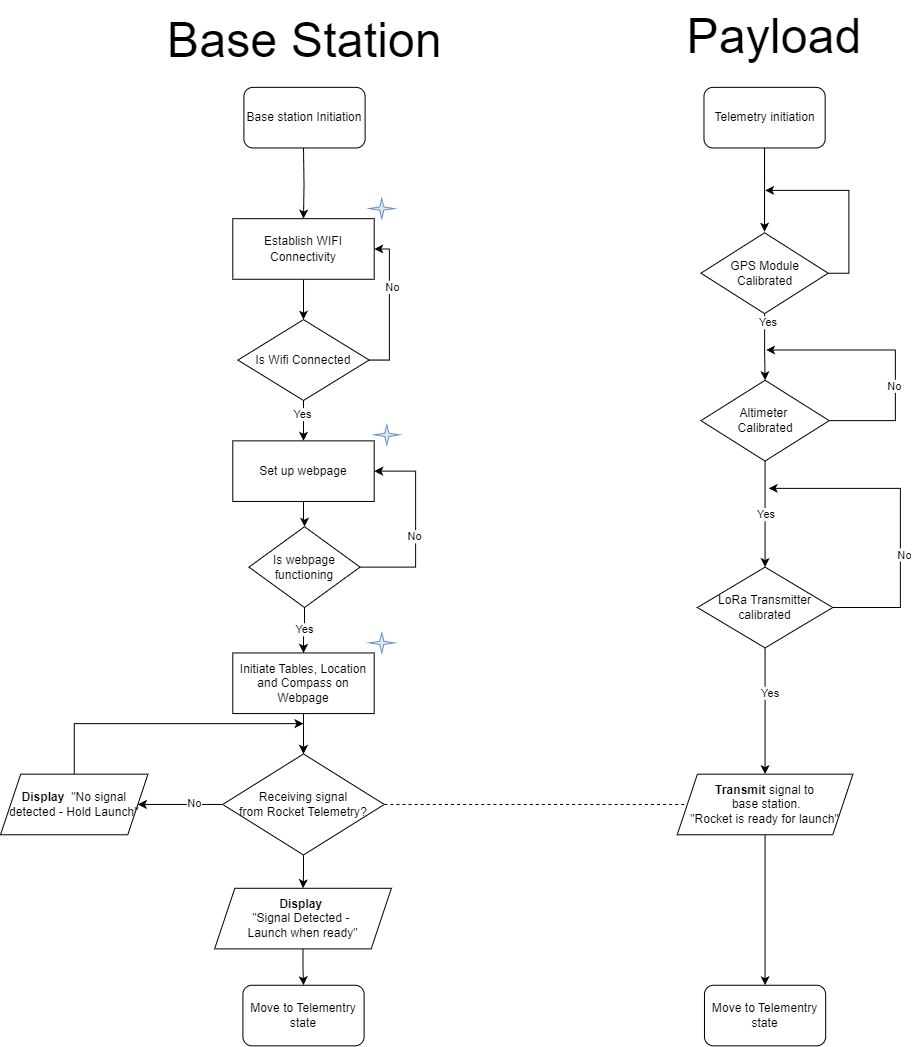

The diagram above was exported from draw.io. Its source (the exported page's mxGraphModel, read from the mxfile embedded in the PNG):
<mxGraphModel dx="1498" dy="1388" grid="0" gridSize="10" guides="1" tooltips="1" connect="1" arrows="1" fold="1" page="0" pageScale="1" pageWidth="827" pageHeight="1169" math="0" shadow="0">
  <root>
    <mxCell id="0" />
    <mxCell id="1" parent="0" />
    <mxCell id="rVlIXrddRes1sqyKZ7o2-1" value="Base station Initiation" style="rounded=1;whiteSpace=wrap;html=1;" parent="1" vertex="1">
      <mxGeometry x="81" y="70" width="120" height="60" as="geometry" />
    </mxCell>
    <mxCell id="rVlIXrddRes1sqyKZ7o2-8" style="edgeStyle=orthogonalEdgeStyle;rounded=0;orthogonalLoop=1;jettySize=auto;html=1;entryX=0.5;entryY=0;entryDx=0;entryDy=0;" parent="1" target="rVlIXrddRes1sqyKZ7o2-3" edge="1">
      <mxGeometry relative="1" as="geometry">
        <mxPoint x="140" y="130" as="sourcePoint" />
      </mxGeometry>
    </mxCell>
    <mxCell id="rVlIXrddRes1sqyKZ7o2-9" style="edgeStyle=orthogonalEdgeStyle;rounded=0;orthogonalLoop=1;jettySize=auto;html=1;entryX=0.5;entryY=0;entryDx=0;entryDy=0;" parent="1" source="rVlIXrddRes1sqyKZ7o2-3" target="rVlIXrddRes1sqyKZ7o2-5" edge="1">
      <mxGeometry relative="1" as="geometry" />
    </mxCell>
    <mxCell id="rVlIXrddRes1sqyKZ7o2-3" value="Establish WIFI Connectivity" style="rounded=0;whiteSpace=wrap;html=1;" parent="1" vertex="1">
      <mxGeometry x="70" y="200" width="140" height="60" as="geometry" />
    </mxCell>
    <mxCell id="rVlIXrddRes1sqyKZ7o2-10" style="edgeStyle=orthogonalEdgeStyle;rounded=0;orthogonalLoop=1;jettySize=auto;html=1;entryX=1;entryY=0.5;entryDx=0;entryDy=0;exitX=1;exitY=0.5;exitDx=0;exitDy=0;" parent="1" source="rVlIXrddRes1sqyKZ7o2-5" target="rVlIXrddRes1sqyKZ7o2-3" edge="1">
      <mxGeometry relative="1" as="geometry" />
    </mxCell>
    <mxCell id="rVlIXrddRes1sqyKZ7o2-11" value="No" style="edgeLabel;html=1;align=center;verticalAlign=middle;resizable=0;points=[];" parent="rVlIXrddRes1sqyKZ7o2-10" vertex="1" connectable="0">
      <mxGeometry x="0.2774" y="-2" relative="1" as="geometry">
        <mxPoint as="offset" />
      </mxGeometry>
    </mxCell>
    <mxCell id="rVlIXrddRes1sqyKZ7o2-12" style="edgeStyle=orthogonalEdgeStyle;rounded=0;orthogonalLoop=1;jettySize=auto;html=1;entryX=0.5;entryY=0;entryDx=0;entryDy=0;" parent="1" source="rVlIXrddRes1sqyKZ7o2-5" target="rVlIXrddRes1sqyKZ7o2-15" edge="1">
      <mxGeometry relative="1" as="geometry">
        <mxPoint x="140" y="440" as="targetPoint" />
      </mxGeometry>
    </mxCell>
    <mxCell id="rVlIXrddRes1sqyKZ7o2-14" value="Yes" style="edgeLabel;html=1;align=center;verticalAlign=middle;resizable=0;points=[];" parent="rVlIXrddRes1sqyKZ7o2-12" vertex="1" connectable="0">
      <mxGeometry x="-0.3389" y="-2" relative="1" as="geometry">
        <mxPoint as="offset" />
      </mxGeometry>
    </mxCell>
    <mxCell id="rVlIXrddRes1sqyKZ7o2-5" value="Is Wifi Connected" style="rhombus;whiteSpace=wrap;html=1;" parent="1" vertex="1">
      <mxGeometry x="75" y="300" width="130" height="80" as="geometry" />
    </mxCell>
    <mxCell id="rVlIXrddRes1sqyKZ7o2-19" style="edgeStyle=orthogonalEdgeStyle;rounded=0;orthogonalLoop=1;jettySize=auto;html=1;" parent="1" source="rVlIXrddRes1sqyKZ7o2-15" target="rVlIXrddRes1sqyKZ7o2-17" edge="1">
      <mxGeometry relative="1" as="geometry" />
    </mxCell>
    <mxCell id="rVlIXrddRes1sqyKZ7o2-15" value="Set up webpage" style="rounded=0;whiteSpace=wrap;html=1;" parent="1" vertex="1">
      <mxGeometry x="70" y="420" width="140" height="60" as="geometry" />
    </mxCell>
    <mxCell id="rVlIXrddRes1sqyKZ7o2-18" style="edgeStyle=orthogonalEdgeStyle;rounded=0;orthogonalLoop=1;jettySize=auto;html=1;entryX=1;entryY=0.5;entryDx=0;entryDy=0;exitX=1;exitY=0.5;exitDx=0;exitDy=0;" parent="1" source="rVlIXrddRes1sqyKZ7o2-17" target="rVlIXrddRes1sqyKZ7o2-15" edge="1">
      <mxGeometry relative="1" as="geometry">
        <Array as="points">
          <mxPoint x="251" y="545" />
          <mxPoint x="251" y="450" />
        </Array>
      </mxGeometry>
    </mxCell>
    <mxCell id="rVlIXrddRes1sqyKZ7o2-20" value="No" style="edgeLabel;html=1;align=center;verticalAlign=middle;resizable=0;points=[];" parent="rVlIXrddRes1sqyKZ7o2-18" vertex="1" connectable="0">
      <mxGeometry x="-0.0992" y="2" relative="1" as="geometry">
        <mxPoint as="offset" />
      </mxGeometry>
    </mxCell>
    <mxCell id="rVlIXrddRes1sqyKZ7o2-21" style="edgeStyle=orthogonalEdgeStyle;rounded=0;orthogonalLoop=1;jettySize=auto;html=1;" parent="1" source="rVlIXrddRes1sqyKZ7o2-17" target="rVlIXrddRes1sqyKZ7o2-23" edge="1">
      <mxGeometry relative="1" as="geometry">
        <mxPoint x="141" y="630" as="targetPoint" />
      </mxGeometry>
    </mxCell>
    <mxCell id="rVlIXrddRes1sqyKZ7o2-22" value="Yes" style="edgeLabel;html=1;align=center;verticalAlign=middle;resizable=0;points=[];" parent="rVlIXrddRes1sqyKZ7o2-21" vertex="1" connectable="0">
      <mxGeometry x="-0.077" y="-1" relative="1" as="geometry">
        <mxPoint as="offset" />
      </mxGeometry>
    </mxCell>
    <mxCell id="rVlIXrddRes1sqyKZ7o2-17" value="Is webpage functioning" style="rhombus;whiteSpace=wrap;html=1;" parent="1" vertex="1">
      <mxGeometry x="86" y="505" width="110" height="80" as="geometry" />
    </mxCell>
    <mxCell id="rVlIXrddRes1sqyKZ7o2-26" style="edgeStyle=orthogonalEdgeStyle;rounded=0;orthogonalLoop=1;jettySize=auto;html=1;exitX=0.5;exitY=1;exitDx=0;exitDy=0;entryX=0.5;entryY=0;entryDx=0;entryDy=0;" parent="1" source="rVlIXrddRes1sqyKZ7o2-23" target="rVlIXrddRes1sqyKZ7o2-24" edge="1">
      <mxGeometry relative="1" as="geometry" />
    </mxCell>
    <mxCell id="rVlIXrddRes1sqyKZ7o2-23" value="Initiate Tables, Location and Compass on Webpage" style="rounded=0;whiteSpace=wrap;html=1;" parent="1" vertex="1">
      <mxGeometry x="70" y="630" width="140" height="60" as="geometry" />
    </mxCell>
    <mxCell id="rVlIXrddRes1sqyKZ7o2-28" style="edgeStyle=orthogonalEdgeStyle;rounded=0;orthogonalLoop=1;jettySize=auto;html=1;exitX=0;exitY=0.5;exitDx=0;exitDy=0;entryX=1;entryY=0.5;entryDx=0;entryDy=0;" parent="1" source="rVlIXrddRes1sqyKZ7o2-24" target="rVlIXrddRes1sqyKZ7o2-29" edge="1">
      <mxGeometry relative="1" as="geometry">
        <mxPoint x="316" y="755" as="targetPoint" />
      </mxGeometry>
    </mxCell>
    <mxCell id="rVlIXrddRes1sqyKZ7o2-31" value="No" style="edgeLabel;html=1;align=center;verticalAlign=middle;resizable=0;points=[];" parent="rVlIXrddRes1sqyKZ7o2-28" vertex="1" connectable="0">
      <mxGeometry x="-0.3043" y="-2" relative="1" as="geometry">
        <mxPoint as="offset" />
      </mxGeometry>
    </mxCell>
    <mxCell id="rVlIXrddRes1sqyKZ7o2-33" style="edgeStyle=orthogonalEdgeStyle;rounded=0;orthogonalLoop=1;jettySize=auto;html=1;entryX=0.5;entryY=0;entryDx=0;entryDy=0;" parent="1" source="rVlIXrddRes1sqyKZ7o2-24" target="rVlIXrddRes1sqyKZ7o2-34" edge="1">
      <mxGeometry relative="1" as="geometry">
        <mxPoint x="140" y="840" as="targetPoint" />
      </mxGeometry>
    </mxCell>
    <mxCell id="rVlIXrddRes1sqyKZ7o2-24" value="Receiving signal &lt;br&gt;from Rocket Telemetry?" style="rhombus;whiteSpace=wrap;html=1;" parent="1" vertex="1">
      <mxGeometry x="60" y="730" width="160" height="100" as="geometry" />
    </mxCell>
    <mxCell id="rVlIXrddRes1sqyKZ7o2-32" style="edgeStyle=orthogonalEdgeStyle;rounded=0;orthogonalLoop=1;jettySize=auto;html=1;exitX=0.5;exitY=0;exitDx=0;exitDy=0;" parent="1" source="rVlIXrddRes1sqyKZ7o2-29" edge="1">
      <mxGeometry relative="1" as="geometry">
        <mxPoint x="140" y="700" as="targetPoint" />
        <Array as="points">
          <mxPoint x="-87" y="730" />
          <mxPoint x="-87" y="700" />
        </Array>
      </mxGeometry>
    </mxCell>
    <mxCell id="rVlIXrddRes1sqyKZ7o2-29" value="&lt;b&gt;Display&lt;/b&gt;&amp;nbsp; &quot;No signal detected - Hold Launch&quot;" style="shape=parallelogram;perimeter=parallelogramPerimeter;whiteSpace=wrap;html=1;fixedSize=1;" parent="1" vertex="1">
      <mxGeometry x="-160" y="750" width="146" height="60" as="geometry" />
    </mxCell>
    <mxCell id="rVlIXrddRes1sqyKZ7o2-37" style="edgeStyle=orthogonalEdgeStyle;rounded=0;orthogonalLoop=1;jettySize=auto;html=1;entryX=0.5;entryY=0;entryDx=0;entryDy=0;" parent="1" source="rVlIXrddRes1sqyKZ7o2-34" target="rVlIXrddRes1sqyKZ7o2-36" edge="1">
      <mxGeometry relative="1" as="geometry" />
    </mxCell>
    <mxCell id="rVlIXrddRes1sqyKZ7o2-34" value="&lt;b&gt;Display&amp;nbsp;&lt;/b&gt;&lt;div&gt;&quot;Signal Detected -&amp;nbsp;&lt;/div&gt;&lt;div&gt;Launch when ready&quot;&lt;/div&gt;" style="shape=parallelogram;perimeter=parallelogramPerimeter;whiteSpace=wrap;html=1;fixedSize=1;" parent="1" vertex="1">
      <mxGeometry x="52" y="863" width="175" height="60" as="geometry" />
    </mxCell>
    <mxCell id="rVlIXrddRes1sqyKZ7o2-36" value="Move to Telementry state" style="rounded=1;whiteSpace=wrap;html=1;" parent="1" vertex="1">
      <mxGeometry x="80" y="959" width="120" height="60" as="geometry" />
    </mxCell>
    <mxCell id="PVuRNbErJJxgEn39oEIf-59" style="edgeStyle=orthogonalEdgeStyle;rounded=0;orthogonalLoop=1;jettySize=auto;html=1;entryX=0.5;entryY=0;entryDx=0;entryDy=0;" parent="1" source="PVuRNbErJJxgEn39oEIf-60" edge="1">
      <mxGeometry relative="1" as="geometry">
        <mxPoint x="596.5000000000002" y="213" as="targetPoint" />
      </mxGeometry>
    </mxCell>
    <mxCell id="PVuRNbErJJxgEn39oEIf-60" value="Telemetry initiation" style="rounded=1;whiteSpace=wrap;html=1;" parent="1" vertex="1">
      <mxGeometry x="536.5" y="70" width="120" height="60" as="geometry" />
    </mxCell>
    <mxCell id="PVuRNbErJJxgEn39oEIf-63" style="edgeStyle=orthogonalEdgeStyle;rounded=0;orthogonalLoop=1;jettySize=auto;html=1;entryX=0.5;entryY=0;entryDx=0;entryDy=0;" parent="1" source="PVuRNbErJJxgEn39oEIf-65" target="PVuRNbErJJxgEn39oEIf-70" edge="1">
      <mxGeometry relative="1" as="geometry" />
    </mxCell>
    <mxCell id="PVuRNbErJJxgEn39oEIf-64" value="Yes" style="edgeLabel;html=1;align=center;verticalAlign=middle;resizable=0;points=[];" parent="PVuRNbErJJxgEn39oEIf-63" vertex="1" connectable="0">
      <mxGeometry x="-0.7627" y="3" relative="1" as="geometry">
        <mxPoint as="offset" />
      </mxGeometry>
    </mxCell>
    <mxCell id="f2yAXcindMXaz6nKBdd6-4" style="edgeStyle=orthogonalEdgeStyle;rounded=0;orthogonalLoop=1;jettySize=auto;html=1;exitX=1;exitY=0.5;exitDx=0;exitDy=0;" parent="1" source="PVuRNbErJJxgEn39oEIf-65" edge="1">
      <mxGeometry relative="1" as="geometry">
        <mxPoint x="597" y="172" as="targetPoint" />
        <Array as="points">
          <mxPoint x="680" y="254" />
          <mxPoint x="680" y="172" />
        </Array>
      </mxGeometry>
    </mxCell>
    <mxCell id="PVuRNbErJJxgEn39oEIf-65" value="GPS Module Calibrated" style="rhombus;whiteSpace=wrap;html=1;" parent="1" vertex="1">
      <mxGeometry x="533.5" y="214" width="126" height="80" as="geometry" />
    </mxCell>
    <mxCell id="PVuRNbErJJxgEn39oEIf-66" style="edgeStyle=orthogonalEdgeStyle;rounded=0;orthogonalLoop=1;jettySize=auto;html=1;exitX=1;exitY=0.5;exitDx=0;exitDy=0;" parent="1" source="PVuRNbErJJxgEn39oEIf-70" edge="1">
      <mxGeometry relative="1" as="geometry">
        <mxPoint x="598" y="330" as="targetPoint" />
        <Array as="points">
          <mxPoint x="726" y="400" />
          <mxPoint x="726" y="330" />
        </Array>
      </mxGeometry>
    </mxCell>
    <mxCell id="PVuRNbErJJxgEn39oEIf-67" value="No" style="edgeLabel;html=1;align=center;verticalAlign=middle;resizable=0;points=[];" parent="PVuRNbErJJxgEn39oEIf-66" vertex="1" connectable="0">
      <mxGeometry x="-0.2414" y="2" relative="1" as="geometry">
        <mxPoint as="offset" />
      </mxGeometry>
    </mxCell>
    <mxCell id="PVuRNbErJJxgEn39oEIf-68" style="edgeStyle=orthogonalEdgeStyle;rounded=0;orthogonalLoop=1;jettySize=auto;html=1;" parent="1" source="PVuRNbErJJxgEn39oEIf-70" target="PVuRNbErJJxgEn39oEIf-75" edge="1">
      <mxGeometry relative="1" as="geometry">
        <mxPoint x="597" y="485.0000000000002" as="targetPoint" />
      </mxGeometry>
    </mxCell>
    <mxCell id="PVuRNbErJJxgEn39oEIf-69" value="Yes" style="edgeLabel;html=1;align=center;verticalAlign=middle;resizable=0;points=[];" parent="PVuRNbErJJxgEn39oEIf-68" vertex="1" connectable="0">
      <mxGeometry x="-0.007" relative="1" as="geometry">
        <mxPoint as="offset" />
      </mxGeometry>
    </mxCell>
    <mxCell id="PVuRNbErJJxgEn39oEIf-70" value="Altimeter&amp;nbsp;&lt;div&gt;Calibrated&lt;/div&gt;" style="rhombus;whiteSpace=wrap;html=1;" parent="1" vertex="1">
      <mxGeometry x="533.5" y="360" width="127" height="80" as="geometry" />
    </mxCell>
    <mxCell id="PVuRNbErJJxgEn39oEIf-71" style="edgeStyle=orthogonalEdgeStyle;rounded=0;orthogonalLoop=1;jettySize=auto;html=1;exitX=1;exitY=0.5;exitDx=0;exitDy=0;" parent="1" source="PVuRNbErJJxgEn39oEIf-75" edge="1">
      <mxGeometry relative="1" as="geometry">
        <mxPoint x="600.5" y="467" as="targetPoint" />
        <mxPoint x="649.5" y="525" as="sourcePoint" />
        <Array as="points">
          <mxPoint x="731" y="585" />
          <mxPoint x="731" y="467" />
        </Array>
      </mxGeometry>
    </mxCell>
    <mxCell id="PVuRNbErJJxgEn39oEIf-72" value="No" style="edgeLabel;html=1;align=center;verticalAlign=middle;resizable=0;points=[];" parent="PVuRNbErJJxgEn39oEIf-71" vertex="1" connectable="0">
      <mxGeometry x="-0.2368" y="-3" relative="1" as="geometry">
        <mxPoint as="offset" />
      </mxGeometry>
    </mxCell>
    <mxCell id="PVuRNbErJJxgEn39oEIf-73" style="edgeStyle=orthogonalEdgeStyle;rounded=0;orthogonalLoop=1;jettySize=auto;html=1;exitX=0.5;exitY=1;exitDx=0;exitDy=0;entryX=0.5;entryY=0;entryDx=0;entryDy=0;" parent="1" source="PVuRNbErJJxgEn39oEIf-75" target="PVuRNbErJJxgEn39oEIf-76" edge="1">
      <mxGeometry relative="1" as="geometry">
        <mxPoint x="596.6428571428573" y="630" as="targetPoint" />
      </mxGeometry>
    </mxCell>
    <mxCell id="PVuRNbErJJxgEn39oEIf-74" value="Yes" style="edgeLabel;html=1;align=center;verticalAlign=middle;resizable=0;points=[];" parent="PVuRNbErJJxgEn39oEIf-73" vertex="1" connectable="0">
      <mxGeometry x="-0.2745" y="4" relative="1" as="geometry">
        <mxPoint y="-1" as="offset" />
      </mxGeometry>
    </mxCell>
    <mxCell id="PVuRNbErJJxgEn39oEIf-75" value="LoRa Transmitter calibrated" style="rhombus;whiteSpace=wrap;html=1;" parent="1" vertex="1">
      <mxGeometry x="530" y="545" width="134" height="80" as="geometry" />
    </mxCell>
    <mxCell id="PVuRNbErJJxgEn39oEIf-98" style="edgeStyle=orthogonalEdgeStyle;rounded=0;orthogonalLoop=1;jettySize=auto;html=1;entryX=0.5;entryY=0;entryDx=0;entryDy=0;" parent="1" source="PVuRNbErJJxgEn39oEIf-76" target="PVuRNbErJJxgEn39oEIf-96" edge="1">
      <mxGeometry relative="1" as="geometry" />
    </mxCell>
    <mxCell id="PVuRNbErJJxgEn39oEIf-76" value="&lt;b&gt;Transmit &lt;/b&gt;signal to&lt;div&gt;&amp;nbsp;base station.&lt;br&gt;&quot;Rocket is ready for launch&quot;&lt;/div&gt;" style="shape=parallelogram;perimeter=parallelogramPerimeter;whiteSpace=wrap;html=1;fixedSize=1;" parent="1" vertex="1">
      <mxGeometry x="510" y="750" width="174" height="60" as="geometry" />
    </mxCell>
    <mxCell id="PVuRNbErJJxgEn39oEIf-93" value="" style="verticalLabelPosition=bottom;verticalAlign=top;html=1;shape=mxgraph.basic.4_point_star_2;dx=0.84;fillColor=#dae8fc;strokeColor=#6c8ebf;" parent="1" vertex="1">
      <mxGeometry x="205" y="180" width="25" height="20" as="geometry" />
    </mxCell>
    <mxCell id="PVuRNbErJJxgEn39oEIf-94" value="" style="verticalLabelPosition=bottom;verticalAlign=top;html=1;shape=mxgraph.basic.4_point_star_2;dx=0.84;fillColor=#dae8fc;strokeColor=#6c8ebf;" parent="1" vertex="1">
      <mxGeometry x="210" y="404" width="25" height="20" as="geometry" />
    </mxCell>
    <mxCell id="PVuRNbErJJxgEn39oEIf-95" value="" style="verticalLabelPosition=bottom;verticalAlign=top;html=1;shape=mxgraph.basic.4_point_star_2;dx=0.84;fillColor=#dae8fc;strokeColor=#6c8ebf;" parent="1" vertex="1">
      <mxGeometry x="205" y="610" width="25" height="20" as="geometry" />
    </mxCell>
    <mxCell id="PVuRNbErJJxgEn39oEIf-96" value="Move to Telementry state" style="rounded=1;whiteSpace=wrap;html=1;" parent="1" vertex="1">
      <mxGeometry x="537" y="959" width="120" height="60" as="geometry" />
    </mxCell>
    <mxCell id="PVuRNbErJJxgEn39oEIf-207" value="" style="endArrow=none;dashed=1;html=1;rounded=0;entryX=0;entryY=0.5;entryDx=0;entryDy=0;exitX=1;exitY=0.5;exitDx=0;exitDy=0;" parent="1" source="rVlIXrddRes1sqyKZ7o2-24" target="PVuRNbErJJxgEn39oEIf-76" edge="1">
      <mxGeometry width="50" height="50" relative="1" as="geometry">
        <mxPoint x="222" y="760" as="sourcePoint" />
        <mxPoint x="406" y="995" as="targetPoint" />
      </mxGeometry>
    </mxCell>
    <mxCell id="oXRO5UqzM86Mc0bOCUPz-1" value="&lt;font style=&quot;font-size: 48px;&quot;&gt;Base Station&lt;/font&gt;" style="text;html=1;align=center;verticalAlign=middle;resizable=0;points=[];autosize=1;strokeColor=none;fillColor=none;" parent="1" vertex="1">
      <mxGeometry x="-9" y="-12" width="300" height="70" as="geometry" />
    </mxCell>
    <mxCell id="oXRO5UqzM86Mc0bOCUPz-2" value="&lt;font style=&quot;font-size: 48px;&quot;&gt;Payload&lt;/font&gt;" style="text;html=1;align=center;verticalAlign=middle;resizable=0;points=[];autosize=1;strokeColor=none;fillColor=none;" parent="1" vertex="1">
      <mxGeometry x="506.00000000000006" y="-16" width="200" height="70" as="geometry" />
    </mxCell>
  </root>
</mxGraphModel>